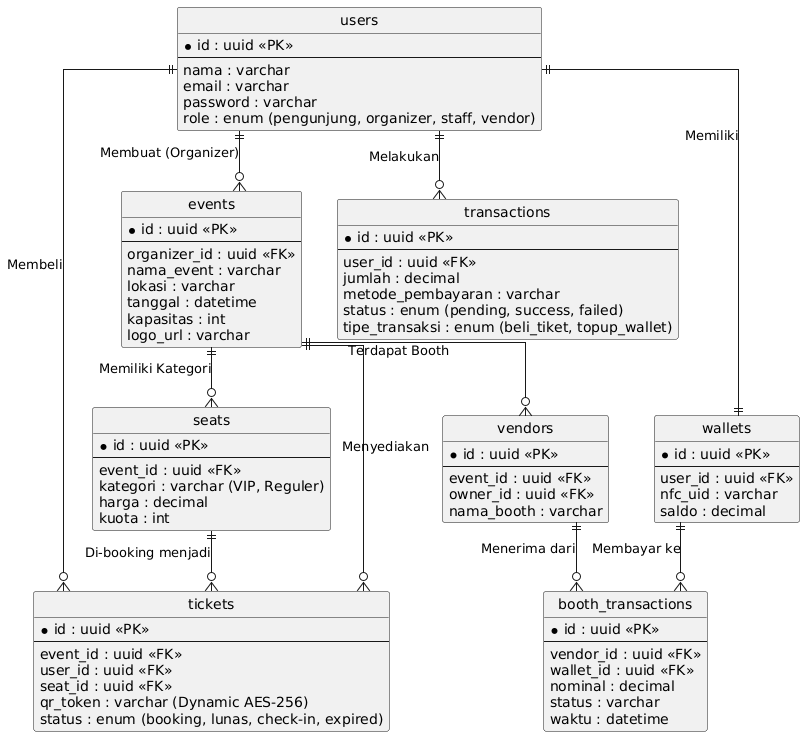

The diagram above was rendered by PlantUML. Its source (embedded in the PNG):
@startuml
' hide the spot
hide circle
skinparam linetype ortho

entity "users" as users {
  * id : uuid <<PK>>
  --
  nama : varchar
  email : varchar
  password : varchar
  role : enum (pengunjung, organizer, staff, vendor)
}

entity "events" as events {
  * id : uuid <<PK>>
  --
  organizer_id : uuid <<FK>>
  nama_event : varchar
  lokasi : varchar
  tanggal : datetime
  kapasitas : int
  logo_url : varchar
}

entity "seats" as seats {
  * id : uuid <<PK>>
  --
  event_id : uuid <<FK>>
  kategori : varchar (VIP, Reguler)
  harga : decimal
  kuota : int
}

entity "tickets" as tickets {
  * id : uuid <<PK>>
  --
  event_id : uuid <<FK>>
  user_id : uuid <<FK>>
  seat_id : uuid <<FK>>
  qr_token : varchar (Dynamic AES-256)
  status : enum (booking, lunas, check-in, expired)
}

entity "transactions" as transactions {
  * id : uuid <<PK>>
  --
  user_id : uuid <<FK>>
  jumlah : decimal
  metode_pembayaran : varchar
  status : enum (pending, success, failed)
  tipe_transaksi : enum (beli_tiket, topup_wallet)
}

entity "wallets" as wallets {
  * id : uuid <<PK>>
  --
  user_id : uuid <<FK>>
  nfc_uid : varchar
  saldo : decimal
}

entity "vendors" as vendors {
  * id : uuid <<PK>>
  --
  event_id : uuid <<FK>>
  owner_id : uuid <<FK>>
  nama_booth : varchar
}

entity "booth_transactions" as booth_transactions {
  * id : uuid <<PK>>
  --
  vendor_id : uuid <<FK>>
  wallet_id : uuid <<FK>>
  nominal : decimal
  status : varchar
  waktu : datetime
}

' Relasi
users ||--o{ events : "Membuat (Organizer)"
users ||--|| wallets : "Memiliki"
users ||--o{ tickets : "Membeli"
users ||--o{ transactions : "Melakukan"

events ||--o{ seats : "Memiliki Kategori"
events ||--o{ tickets : "Menyediakan"
events ||--o{ vendors : "Terdapat Booth"

seats ||--o{ tickets : "Di-booking menjadi"

wallets ||--o{ booth_transactions : "Membayar ke"
vendors ||--o{ booth_transactions : "Menerima dari"
@enduml